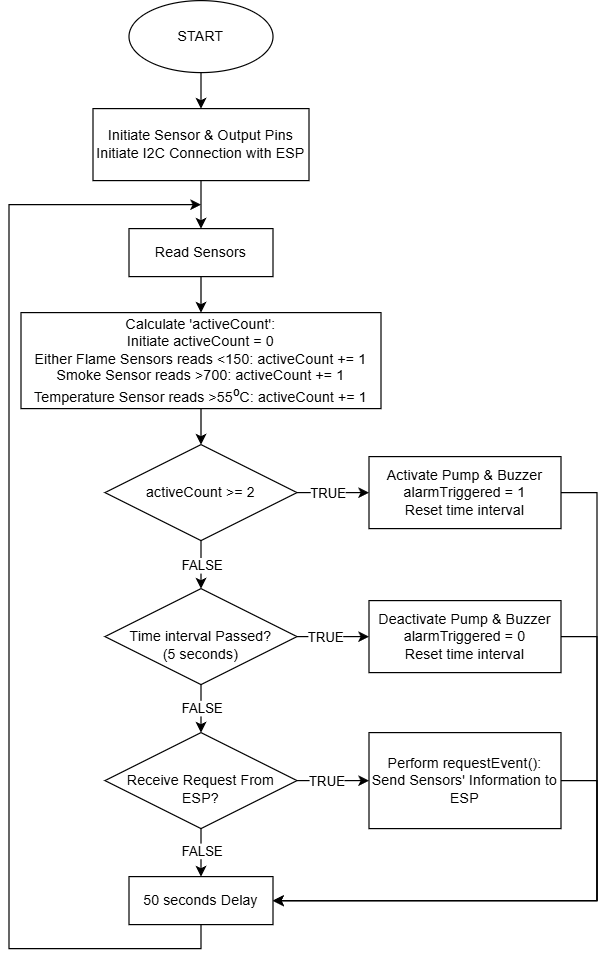

The diagram above was exported from draw.io. Its source (the exported page's mxGraphModel, read from the mxfile embedded in the PNG):
<mxGraphModel dx="1426" dy="1679" grid="1" gridSize="10" guides="1" tooltips="1" connect="1" arrows="1" fold="1" page="1" pageScale="1" pageWidth="1100" pageHeight="850" background="none" math="0" shadow="0">
  <root>
    <mxCell id="0" />
    <mxCell id="1" parent="0" />
    <mxCell id="85DGXDWbqL2HHkwDlIX8-12" edge="1" parent="1" source="85DGXDWbqL2HHkwDlIX8-4" style="edgeStyle=orthogonalEdgeStyle;rounded=0;orthogonalLoop=1;jettySize=auto;html=1;exitX=0.5;exitY=1;exitDx=0;exitDy=0;entryX=0.5;entryY=0;entryDx=0;entryDy=0;" target="Az9dRl6kAsLFGalMCsue-8">
      <mxGeometry relative="1" as="geometry" />
    </mxCell>
    <mxCell id="85DGXDWbqL2HHkwDlIX8-4" parent="1" style="ellipse;whiteSpace=wrap;html=1;" value="START" vertex="1">
      <mxGeometry height="60" width="120" x="300" y="-30" as="geometry" />
    </mxCell>
    <mxCell id="85DGXDWbqL2HHkwDlIX8-13" edge="1" parent="1" source="85DGXDWbqL2HHkwDlIX8-5" style="edgeStyle=orthogonalEdgeStyle;rounded=0;orthogonalLoop=1;jettySize=auto;html=1;entryX=0.5;entryY=0;entryDx=0;entryDy=0;" target="85DGXDWbqL2HHkwDlIX8-6">
      <mxGeometry relative="1" as="geometry" />
    </mxCell>
    <mxCell id="85DGXDWbqL2HHkwDlIX8-5" parent="1" style="rounded=0;whiteSpace=wrap;html=1;" value="Read Sensors" vertex="1">
      <mxGeometry height="40" width="120" x="300" y="160" as="geometry" />
    </mxCell>
    <mxCell id="85DGXDWbqL2HHkwDlIX8-14" edge="1" parent="1" source="85DGXDWbqL2HHkwDlIX8-6" style="edgeStyle=orthogonalEdgeStyle;rounded=0;orthogonalLoop=1;jettySize=auto;html=1;entryX=0.5;entryY=0;entryDx=0;entryDy=0;" target="85DGXDWbqL2HHkwDlIX8-7">
      <mxGeometry relative="1" as="geometry" />
    </mxCell>
    <mxCell id="85DGXDWbqL2HHkwDlIX8-6" parent="1" style="rounded=0;whiteSpace=wrap;html=1;" value="Calculate 'activeCount':&lt;div&gt;Initiate activeCount = 0&lt;br&gt;&lt;div&gt;Either Flame Sensors reads &amp;lt;150: activeCount += 1&lt;/div&gt;&lt;div&gt;Smoke Sensor reads &amp;gt;700: activeCount += 1&lt;/div&gt;&lt;div&gt;Temperature Sensor reads &amp;gt;55&lt;sup&gt;o&lt;/sup&gt;C: activeCount += 1&lt;/div&gt;&lt;/div&gt;" vertex="1">
      <mxGeometry height="80" width="300" x="210" y="230" as="geometry" />
    </mxCell>
    <mxCell id="85DGXDWbqL2HHkwDlIX8-15" edge="1" parent="1" source="85DGXDWbqL2HHkwDlIX8-7" style="edgeStyle=orthogonalEdgeStyle;rounded=0;orthogonalLoop=1;jettySize=auto;html=1;entryX=0;entryY=0.5;entryDx=0;entryDy=0;" target="85DGXDWbqL2HHkwDlIX8-8">
      <mxGeometry relative="1" as="geometry" />
    </mxCell>
    <mxCell id="85DGXDWbqL2HHkwDlIX8-16" connectable="0" parent="85DGXDWbqL2HHkwDlIX8-15" style="edgeLabel;html=1;align=center;verticalAlign=middle;resizable=0;points=[];" value="TRUE" vertex="1">
      <mxGeometry relative="1" x="-0.2" y="1" as="geometry">
        <mxPoint x="1" y="1" as="offset" />
      </mxGeometry>
    </mxCell>
    <mxCell id="85DGXDWbqL2HHkwDlIX8-17" edge="1" parent="1" source="85DGXDWbqL2HHkwDlIX8-7" style="edgeStyle=orthogonalEdgeStyle;rounded=0;orthogonalLoop=1;jettySize=auto;html=1;entryX=0.5;entryY=0;entryDx=0;entryDy=0;" target="85DGXDWbqL2HHkwDlIX8-9">
      <mxGeometry relative="1" as="geometry" />
    </mxCell>
    <mxCell id="85DGXDWbqL2HHkwDlIX8-18" connectable="0" parent="85DGXDWbqL2HHkwDlIX8-17" style="edgeLabel;html=1;align=center;verticalAlign=middle;resizable=0;points=[];" value="FALSE" vertex="1">
      <mxGeometry relative="1" y="1" as="geometry">
        <mxPoint x="-1" as="offset" />
      </mxGeometry>
    </mxCell>
    <mxCell id="85DGXDWbqL2HHkwDlIX8-7" parent="1" style="rhombus;whiteSpace=wrap;html=1;" value="activeCount &amp;gt;= 2" vertex="1">
      <mxGeometry height="80" width="160" x="280" y="340" as="geometry" />
    </mxCell>
    <mxCell id="85DGXDWbqL2HHkwDlIX8-23" edge="1" parent="1" source="85DGXDWbqL2HHkwDlIX8-8" style="edgeStyle=orthogonalEdgeStyle;rounded=0;orthogonalLoop=1;jettySize=auto;html=1;entryX=1;entryY=0.5;entryDx=0;entryDy=0;" target="85DGXDWbqL2HHkwDlIX8-11">
      <mxGeometry relative="1" as="geometry">
        <Array as="points">
          <mxPoint x="690" y="380" />
          <mxPoint x="690" y="720" />
        </Array>
      </mxGeometry>
    </mxCell>
    <mxCell id="85DGXDWbqL2HHkwDlIX8-8" parent="1" style="rounded=0;whiteSpace=wrap;html=1;" value="Activate Pump &amp;amp; Buzzer&lt;br&gt;alarmTriggered = 1&lt;div&gt;Reset time interval&lt;/div&gt;" vertex="1">
      <mxGeometry height="60" width="160" x="500" y="350" as="geometry" />
    </mxCell>
    <mxCell id="85DGXDWbqL2HHkwDlIX8-19" edge="1" parent="1" source="85DGXDWbqL2HHkwDlIX8-9" style="edgeStyle=orthogonalEdgeStyle;rounded=0;orthogonalLoop=1;jettySize=auto;html=1;entryX=0.5;entryY=0;entryDx=0;entryDy=0;" target="Az9dRl6kAsLFGalMCsue-1">
      <mxGeometry relative="1" as="geometry">
        <mxPoint x="360" y="580" as="targetPoint" />
      </mxGeometry>
    </mxCell>
    <mxCell id="85DGXDWbqL2HHkwDlIX8-26" connectable="0" parent="85DGXDWbqL2HHkwDlIX8-19" style="edgeLabel;html=1;align=center;verticalAlign=middle;resizable=0;points=[];" value="FALSE" vertex="1">
      <mxGeometry relative="1" x="-0.05" as="geometry">
        <mxPoint as="offset" />
      </mxGeometry>
    </mxCell>
    <mxCell id="85DGXDWbqL2HHkwDlIX8-20" edge="1" parent="1" source="85DGXDWbqL2HHkwDlIX8-9" style="edgeStyle=orthogonalEdgeStyle;rounded=0;orthogonalLoop=1;jettySize=auto;html=1;entryX=0;entryY=0.5;entryDx=0;entryDy=0;" target="85DGXDWbqL2HHkwDlIX8-10">
      <mxGeometry relative="1" as="geometry" />
    </mxCell>
    <mxCell id="85DGXDWbqL2HHkwDlIX8-21" connectable="0" parent="85DGXDWbqL2HHkwDlIX8-20" style="edgeLabel;html=1;align=center;verticalAlign=middle;resizable=0;points=[];" value="TRUE" vertex="1">
      <mxGeometry relative="1" y="-2" as="geometry">
        <mxPoint x="-7" y="-2" as="offset" />
      </mxGeometry>
    </mxCell>
    <mxCell id="85DGXDWbqL2HHkwDlIX8-9" parent="1" style="rhombus;whiteSpace=wrap;html=1;" value="&lt;br&gt;Time interval Passed?&lt;br&gt;(5 seconds)" vertex="1">
      <mxGeometry height="80" width="160" x="280" y="460" as="geometry" />
    </mxCell>
    <mxCell id="85DGXDWbqL2HHkwDlIX8-22" edge="1" parent="1" source="85DGXDWbqL2HHkwDlIX8-10" style="edgeStyle=orthogonalEdgeStyle;rounded=0;orthogonalLoop=1;jettySize=auto;html=1;entryX=1;entryY=0.5;entryDx=0;entryDy=0;exitX=1;exitY=0.5;exitDx=0;exitDy=0;" target="85DGXDWbqL2HHkwDlIX8-11">
      <mxGeometry relative="1" as="geometry">
        <Array as="points">
          <mxPoint x="690" y="500" />
          <mxPoint x="690" y="720" />
        </Array>
      </mxGeometry>
    </mxCell>
    <mxCell id="85DGXDWbqL2HHkwDlIX8-10" parent="1" style="rounded=0;whiteSpace=wrap;html=1;" value="Deactivate Pump &amp;amp; Buzzer&lt;br&gt;alarmTriggered = 0&lt;div&gt;Reset time interval&lt;/div&gt;" vertex="1">
      <mxGeometry height="60" width="160" x="500" y="470" as="geometry" />
    </mxCell>
    <mxCell id="85DGXDWbqL2HHkwDlIX8-24" edge="1" parent="1" source="85DGXDWbqL2HHkwDlIX8-11" style="edgeStyle=orthogonalEdgeStyle;rounded=0;orthogonalLoop=1;jettySize=auto;html=1;">
      <mxGeometry relative="1" as="geometry">
        <Array as="points">
          <mxPoint x="360" y="760" />
          <mxPoint x="200" y="760" />
          <mxPoint x="200" y="140" />
        </Array>
        <mxPoint x="360" y="140" as="targetPoint" />
      </mxGeometry>
    </mxCell>
    <mxCell id="85DGXDWbqL2HHkwDlIX8-11" parent="1" style="rounded=0;whiteSpace=wrap;html=1;" value="50 seconds Delay" vertex="1">
      <mxGeometry height="40" width="120" x="300" y="700" as="geometry" />
    </mxCell>
    <mxCell id="Az9dRl6kAsLFGalMCsue-4" edge="1" parent="1" source="Az9dRl6kAsLFGalMCsue-1" style="edgeStyle=orthogonalEdgeStyle;rounded=0;orthogonalLoop=1;jettySize=auto;html=1;entryX=0;entryY=0.5;entryDx=0;entryDy=0;" target="Az9dRl6kAsLFGalMCsue-2">
      <mxGeometry relative="1" as="geometry" />
    </mxCell>
    <mxCell id="Az9dRl6kAsLFGalMCsue-5" edge="1" parent="1" source="Az9dRl6kAsLFGalMCsue-1" style="edgeStyle=orthogonalEdgeStyle;rounded=0;orthogonalLoop=1;jettySize=auto;html=1;entryX=0.5;entryY=0;entryDx=0;entryDy=0;" target="85DGXDWbqL2HHkwDlIX8-11">
      <mxGeometry relative="1" as="geometry" />
    </mxCell>
    <mxCell id="Az9dRl6kAsLFGalMCsue-6" connectable="0" parent="Az9dRl6kAsLFGalMCsue-5" style="edgeLabel;html=1;align=center;verticalAlign=middle;resizable=0;points=[];" value="FALSE" vertex="1">
      <mxGeometry relative="1" x="-0.2" y="-4" as="geometry">
        <mxPoint x="4" y="2" as="offset" />
      </mxGeometry>
    </mxCell>
    <mxCell id="Az9dRl6kAsLFGalMCsue-1" parent="1" style="rhombus;whiteSpace=wrap;html=1;" value="&lt;div&gt;&lt;br&gt;&lt;/div&gt;Receive Request From&lt;div&gt;ESP?&lt;/div&gt;" vertex="1">
      <mxGeometry height="80" width="160" x="280" y="580" as="geometry" />
    </mxCell>
    <mxCell id="Az9dRl6kAsLFGalMCsue-7" edge="1" parent="1" source="Az9dRl6kAsLFGalMCsue-2" style="edgeStyle=orthogonalEdgeStyle;rounded=0;orthogonalLoop=1;jettySize=auto;html=1;entryX=1;entryY=0.5;entryDx=0;entryDy=0;" target="85DGXDWbqL2HHkwDlIX8-11">
      <mxGeometry relative="1" as="geometry">
        <Array as="points">
          <mxPoint x="690" y="620" />
          <mxPoint x="690" y="720" />
        </Array>
      </mxGeometry>
    </mxCell>
    <mxCell id="Az9dRl6kAsLFGalMCsue-2" parent="1" style="rounded=0;whiteSpace=wrap;html=1;" value="&lt;div&gt;Perform requestEvent():&lt;/div&gt;Send Sensors' Information to ESP" vertex="1">
      <mxGeometry height="80" width="160" x="500" y="580" as="geometry" />
    </mxCell>
    <mxCell id="Az9dRl6kAsLFGalMCsue-10" edge="1" parent="1" source="Az9dRl6kAsLFGalMCsue-8" style="edgeStyle=orthogonalEdgeStyle;rounded=0;orthogonalLoop=1;jettySize=auto;html=1;entryX=0.5;entryY=0;entryDx=0;entryDy=0;" target="85DGXDWbqL2HHkwDlIX8-5">
      <mxGeometry relative="1" as="geometry" />
    </mxCell>
    <mxCell id="Az9dRl6kAsLFGalMCsue-8" parent="1" style="rounded=0;whiteSpace=wrap;html=1;" value="Initiate Sensor &amp;amp; Output Pins&lt;div&gt;Initiate I2C Connection with ESP&lt;/div&gt;" vertex="1">
      <mxGeometry height="60" width="180" x="270" y="60" as="geometry" />
    </mxCell>
    <mxCell id="Az9dRl6kAsLFGalMCsue-9" connectable="0" parent="1" style="edgeLabel;html=1;align=center;verticalAlign=middle;resizable=0;points=[];" value="TRUE" vertex="1">
      <mxGeometry x="464" y="620" as="geometry" />
    </mxCell>
  </root>
</mxGraphModel>